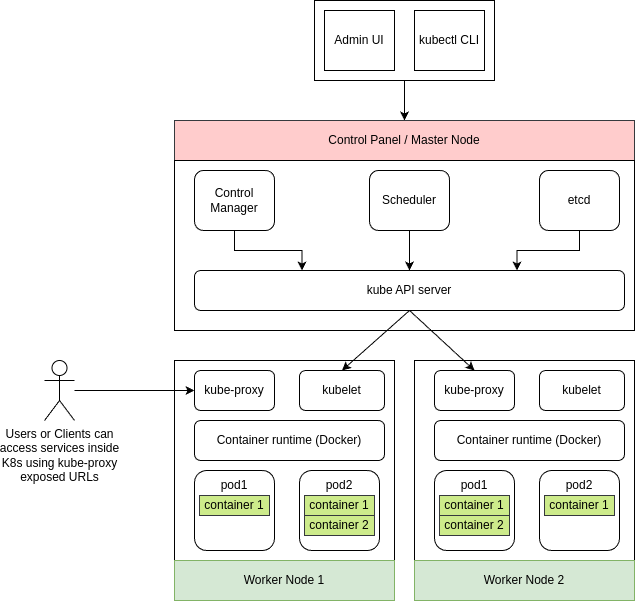

The diagram above was exported from draw.io. Its source (the exported page's mxGraphModel, read from the mxfile embedded in the PNG):
<mxGraphModel dx="1356" dy="764" grid="1" gridSize="10" guides="1" tooltips="1" connect="1" arrows="1" fold="1" page="1" pageScale="1" pageWidth="850" pageHeight="1100" math="0" shadow="0">
  <root>
    <mxCell id="0" />
    <mxCell id="1" parent="0" />
    <mxCell id="sGN9fcBcEaeI--Sth2Pt-14" style="edgeStyle=orthogonalEdgeStyle;rounded=0;orthogonalLoop=1;jettySize=auto;html=1;entryX=0.5;entryY=0;entryDx=0;entryDy=0;" edge="1" parent="1" source="sGN9fcBcEaeI--Sth2Pt-1" target="sGN9fcBcEaeI--Sth2Pt-4">
      <mxGeometry relative="1" as="geometry" />
    </mxCell>
    <mxCell id="sGN9fcBcEaeI--Sth2Pt-1" value="" style="rounded=0;whiteSpace=wrap;html=1;" vertex="1" parent="1">
      <mxGeometry x="340" y="40" width="180" height="80" as="geometry" />
    </mxCell>
    <mxCell id="sGN9fcBcEaeI--Sth2Pt-2" value="Admin UI" style="rounded=0;whiteSpace=wrap;html=1;" vertex="1" parent="1">
      <mxGeometry x="350" y="50" width="70" height="60" as="geometry" />
    </mxCell>
    <mxCell id="sGN9fcBcEaeI--Sth2Pt-3" value="kubectl CLI" style="rounded=0;whiteSpace=wrap;html=1;" vertex="1" parent="1">
      <mxGeometry x="440" y="50" width="70" height="60" as="geometry" />
    </mxCell>
    <mxCell id="sGN9fcBcEaeI--Sth2Pt-4" value="Control Panel / Master Node" style="rounded=0;whiteSpace=wrap;html=1;fillColor=#ffcccc;strokeColor=#36393d;" vertex="1" parent="1">
      <mxGeometry x="200" y="160" width="460" height="40" as="geometry" />
    </mxCell>
    <mxCell id="sGN9fcBcEaeI--Sth2Pt-5" value="" style="rounded=0;whiteSpace=wrap;html=1;" vertex="1" parent="1">
      <mxGeometry x="200" y="200" width="460" height="170" as="geometry" />
    </mxCell>
    <mxCell id="sGN9fcBcEaeI--Sth2Pt-10" style="edgeStyle=orthogonalEdgeStyle;rounded=0;orthogonalLoop=1;jettySize=auto;html=1;exitX=0.5;exitY=1;exitDx=0;exitDy=0;entryX=0.25;entryY=0;entryDx=0;entryDy=0;" edge="1" parent="1" source="sGN9fcBcEaeI--Sth2Pt-6" target="sGN9fcBcEaeI--Sth2Pt-9">
      <mxGeometry relative="1" as="geometry" />
    </mxCell>
    <mxCell id="sGN9fcBcEaeI--Sth2Pt-6" value="Control&lt;div&gt;Manager&lt;/div&gt;" style="rounded=1;whiteSpace=wrap;html=1;" vertex="1" parent="1">
      <mxGeometry x="220" y="210" width="80" height="60" as="geometry" />
    </mxCell>
    <mxCell id="sGN9fcBcEaeI--Sth2Pt-12" style="edgeStyle=orthogonalEdgeStyle;rounded=0;orthogonalLoop=1;jettySize=auto;html=1;entryX=0.5;entryY=0;entryDx=0;entryDy=0;" edge="1" parent="1" source="sGN9fcBcEaeI--Sth2Pt-7" target="sGN9fcBcEaeI--Sth2Pt-9">
      <mxGeometry relative="1" as="geometry" />
    </mxCell>
    <mxCell id="sGN9fcBcEaeI--Sth2Pt-7" value="Scheduler" style="rounded=1;whiteSpace=wrap;html=1;" vertex="1" parent="1">
      <mxGeometry x="395" y="210" width="80" height="60" as="geometry" />
    </mxCell>
    <mxCell id="sGN9fcBcEaeI--Sth2Pt-13" style="edgeStyle=orthogonalEdgeStyle;rounded=0;orthogonalLoop=1;jettySize=auto;html=1;entryX=0.75;entryY=0;entryDx=0;entryDy=0;" edge="1" parent="1" source="sGN9fcBcEaeI--Sth2Pt-8" target="sGN9fcBcEaeI--Sth2Pt-9">
      <mxGeometry relative="1" as="geometry" />
    </mxCell>
    <mxCell id="sGN9fcBcEaeI--Sth2Pt-8" value="etcd" style="rounded=1;whiteSpace=wrap;html=1;" vertex="1" parent="1">
      <mxGeometry x="565" y="210" width="80" height="60" as="geometry" />
    </mxCell>
    <mxCell id="sGN9fcBcEaeI--Sth2Pt-9" value="kube API server" style="rounded=1;whiteSpace=wrap;html=1;" vertex="1" parent="1">
      <mxGeometry x="220" y="310" width="430" height="40" as="geometry" />
    </mxCell>
    <mxCell id="sGN9fcBcEaeI--Sth2Pt-15" value="" style="rounded=0;whiteSpace=wrap;html=1;" vertex="1" parent="1">
      <mxGeometry x="200" y="400" width="220" height="200" as="geometry" />
    </mxCell>
    <mxCell id="sGN9fcBcEaeI--Sth2Pt-17" value="kube-proxy" style="rounded=1;whiteSpace=wrap;html=1;" vertex="1" parent="1">
      <mxGeometry x="220" y="410" width="80" height="40" as="geometry" />
    </mxCell>
    <mxCell id="sGN9fcBcEaeI--Sth2Pt-18" value="kubelet" style="rounded=1;whiteSpace=wrap;html=1;" vertex="1" parent="1">
      <mxGeometry x="325" y="410" width="85" height="40" as="geometry" />
    </mxCell>
    <mxCell id="sGN9fcBcEaeI--Sth2Pt-19" value="Container runtime (Docker)" style="rounded=1;whiteSpace=wrap;html=1;" vertex="1" parent="1">
      <mxGeometry x="220" y="460" width="190" height="40" as="geometry" />
    </mxCell>
    <mxCell id="sGN9fcBcEaeI--Sth2Pt-20" value="" style="rounded=1;whiteSpace=wrap;html=1;" vertex="1" parent="1">
      <mxGeometry x="220" y="510" width="80" height="80" as="geometry" />
    </mxCell>
    <mxCell id="sGN9fcBcEaeI--Sth2Pt-21" value="pod1" style="text;html=1;align=center;verticalAlign=middle;whiteSpace=wrap;rounded=0;" vertex="1" parent="1">
      <mxGeometry x="230" y="510" width="60" height="30" as="geometry" />
    </mxCell>
    <mxCell id="sGN9fcBcEaeI--Sth2Pt-22" value="container 1" style="rounded=0;whiteSpace=wrap;html=1;fillColor=#cdeb8b;strokeColor=#36393d;" vertex="1" parent="1">
      <mxGeometry x="225" y="535" width="70" height="20" as="geometry" />
    </mxCell>
    <mxCell id="sGN9fcBcEaeI--Sth2Pt-23" value="" style="rounded=1;whiteSpace=wrap;html=1;" vertex="1" parent="1">
      <mxGeometry x="325" y="510" width="80" height="80" as="geometry" />
    </mxCell>
    <mxCell id="sGN9fcBcEaeI--Sth2Pt-24" value="pod2" style="text;html=1;align=center;verticalAlign=middle;whiteSpace=wrap;rounded=0;" vertex="1" parent="1">
      <mxGeometry x="335" y="510" width="60" height="30" as="geometry" />
    </mxCell>
    <mxCell id="sGN9fcBcEaeI--Sth2Pt-25" value="container 1" style="rounded=0;whiteSpace=wrap;html=1;fillColor=#cdeb8b;strokeColor=#36393d;" vertex="1" parent="1">
      <mxGeometry x="330" y="535" width="70" height="20" as="geometry" />
    </mxCell>
    <mxCell id="sGN9fcBcEaeI--Sth2Pt-26" value="container 2" style="rounded=0;whiteSpace=wrap;html=1;fillColor=#cdeb8b;strokeColor=#36393d;" vertex="1" parent="1">
      <mxGeometry x="330" y="555" width="70" height="20" as="geometry" />
    </mxCell>
    <mxCell id="sGN9fcBcEaeI--Sth2Pt-27" value="" style="rounded=0;whiteSpace=wrap;html=1;" vertex="1" parent="1">
      <mxGeometry x="440" y="400" width="220" height="200" as="geometry" />
    </mxCell>
    <mxCell id="sGN9fcBcEaeI--Sth2Pt-28" value="kube-proxy" style="rounded=1;whiteSpace=wrap;html=1;" vertex="1" parent="1">
      <mxGeometry x="460" y="410" width="80" height="40" as="geometry" />
    </mxCell>
    <mxCell id="sGN9fcBcEaeI--Sth2Pt-29" value="kubelet" style="rounded=1;whiteSpace=wrap;html=1;" vertex="1" parent="1">
      <mxGeometry x="565" y="410" width="85" height="40" as="geometry" />
    </mxCell>
    <mxCell id="sGN9fcBcEaeI--Sth2Pt-30" value="Container runtime (Docker)" style="rounded=1;whiteSpace=wrap;html=1;" vertex="1" parent="1">
      <mxGeometry x="460" y="460" width="190" height="40" as="geometry" />
    </mxCell>
    <mxCell id="sGN9fcBcEaeI--Sth2Pt-31" value="" style="rounded=1;whiteSpace=wrap;html=1;" vertex="1" parent="1">
      <mxGeometry x="460" y="510" width="80" height="80" as="geometry" />
    </mxCell>
    <mxCell id="sGN9fcBcEaeI--Sth2Pt-32" value="pod1" style="text;html=1;align=center;verticalAlign=middle;whiteSpace=wrap;rounded=0;" vertex="1" parent="1">
      <mxGeometry x="470" y="510" width="60" height="30" as="geometry" />
    </mxCell>
    <mxCell id="sGN9fcBcEaeI--Sth2Pt-33" value="container 1" style="rounded=0;whiteSpace=wrap;html=1;fillColor=#cdeb8b;strokeColor=#36393d;" vertex="1" parent="1">
      <mxGeometry x="465" y="535" width="70" height="20" as="geometry" />
    </mxCell>
    <mxCell id="sGN9fcBcEaeI--Sth2Pt-34" value="" style="rounded=1;whiteSpace=wrap;html=1;" vertex="1" parent="1">
      <mxGeometry x="565" y="510" width="80" height="80" as="geometry" />
    </mxCell>
    <mxCell id="sGN9fcBcEaeI--Sth2Pt-35" value="pod2" style="text;html=1;align=center;verticalAlign=middle;whiteSpace=wrap;rounded=0;" vertex="1" parent="1">
      <mxGeometry x="575" y="510" width="60" height="30" as="geometry" />
    </mxCell>
    <mxCell id="sGN9fcBcEaeI--Sth2Pt-36" value="container 1" style="rounded=0;whiteSpace=wrap;html=1;fillColor=#cdeb8b;strokeColor=#36393d;" vertex="1" parent="1">
      <mxGeometry x="570" y="535" width="70" height="20" as="geometry" />
    </mxCell>
    <mxCell id="sGN9fcBcEaeI--Sth2Pt-37" value="container 2" style="rounded=0;whiteSpace=wrap;html=1;fillColor=#cdeb8b;strokeColor=#36393d;" vertex="1" parent="1">
      <mxGeometry x="465" y="555" width="70" height="20" as="geometry" />
    </mxCell>
    <mxCell id="sGN9fcBcEaeI--Sth2Pt-38" value="Worker Node 1" style="rounded=0;whiteSpace=wrap;html=1;fillColor=#d5e8d4;strokeColor=#82b366;" vertex="1" parent="1">
      <mxGeometry x="200" y="600" width="220" height="40" as="geometry" />
    </mxCell>
    <mxCell id="sGN9fcBcEaeI--Sth2Pt-39" value="Worker Node 2" style="rounded=0;whiteSpace=wrap;html=1;fillColor=#d5e8d4;strokeColor=#82b366;" vertex="1" parent="1">
      <mxGeometry x="440" y="600" width="220" height="40" as="geometry" />
    </mxCell>
    <mxCell id="sGN9fcBcEaeI--Sth2Pt-40" value="" style="endArrow=classic;html=1;rounded=0;exitX=0.5;exitY=1;exitDx=0;exitDy=0;entryX=0.5;entryY=0;entryDx=0;entryDy=0;" edge="1" parent="1" source="sGN9fcBcEaeI--Sth2Pt-9" target="sGN9fcBcEaeI--Sth2Pt-18">
      <mxGeometry width="50" height="50" relative="1" as="geometry">
        <mxPoint x="400" y="550" as="sourcePoint" />
        <mxPoint x="450" y="500" as="targetPoint" />
      </mxGeometry>
    </mxCell>
    <mxCell id="sGN9fcBcEaeI--Sth2Pt-41" value="" style="endArrow=classic;html=1;rounded=0;exitX=0.5;exitY=1;exitDx=0;exitDy=0;entryX=0.5;entryY=0;entryDx=0;entryDy=0;" edge="1" parent="1" source="sGN9fcBcEaeI--Sth2Pt-9" target="sGN9fcBcEaeI--Sth2Pt-28">
      <mxGeometry width="50" height="50" relative="1" as="geometry">
        <mxPoint x="400" y="550" as="sourcePoint" />
        <mxPoint x="450" y="500" as="targetPoint" />
      </mxGeometry>
    </mxCell>
    <mxCell id="sGN9fcBcEaeI--Sth2Pt-45" style="edgeStyle=orthogonalEdgeStyle;rounded=0;orthogonalLoop=1;jettySize=auto;html=1;" edge="1" parent="1" source="sGN9fcBcEaeI--Sth2Pt-42" target="sGN9fcBcEaeI--Sth2Pt-17">
      <mxGeometry relative="1" as="geometry" />
    </mxCell>
    <mxCell id="sGN9fcBcEaeI--Sth2Pt-42" value="Users or Clients can&lt;div&gt;access services inside&lt;/div&gt;&lt;div&gt;K8s using kube-proxy&lt;/div&gt;&lt;div&gt;exposed URLs&lt;/div&gt;" style="shape=umlActor;verticalLabelPosition=bottom;verticalAlign=top;html=1;outlineConnect=0;" vertex="1" parent="1">
      <mxGeometry x="70" y="400" width="30" height="60" as="geometry" />
    </mxCell>
  </root>
</mxGraphModel>